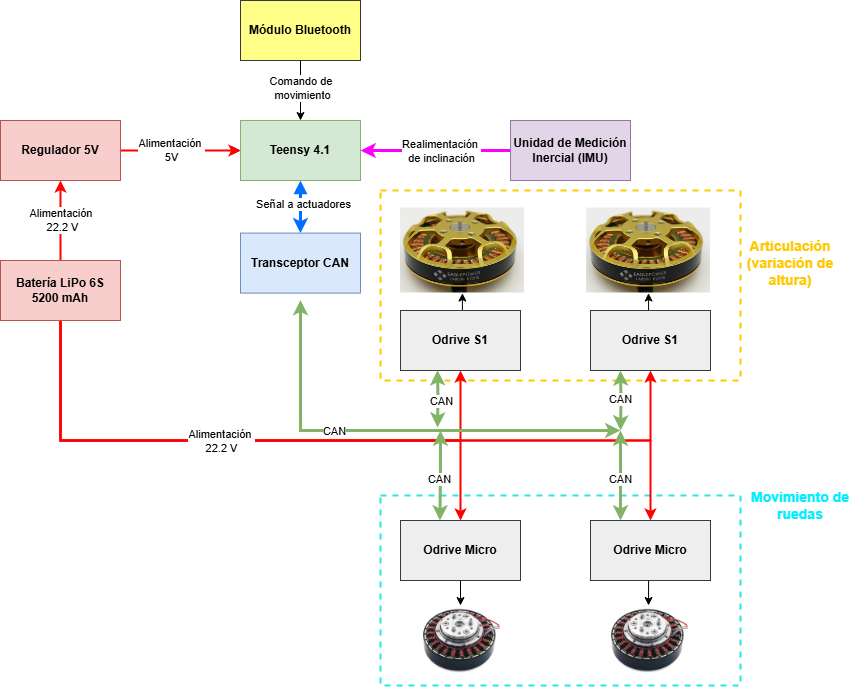

The diagram above was exported from draw.io. Its source (the exported page's mxGraphModel, read from the mxfile embedded in the PNG):
<mxGraphModel dx="1042" dy="534" grid="1" gridSize="10" guides="1" tooltips="1" connect="1" arrows="1" fold="1" page="1" pageScale="1" pageWidth="827" pageHeight="1169" math="0" shadow="0">
  <root>
    <mxCell id="0" />
    <mxCell id="1" parent="0" />
    <mxCell id="_uc5r7Z8Hw6pOw7vXRwN-44" value="" style="rounded=0;whiteSpace=wrap;html=1;fillColor=none;dashed=1;strokeWidth=2;strokeColor=#2ae5e2;" parent="1" vertex="1">
      <mxGeometry x="480" y="585" width="360" height="190" as="geometry" />
    </mxCell>
    <mxCell id="_uc5r7Z8Hw6pOw7vXRwN-43" value="" style="rounded=0;whiteSpace=wrap;html=1;fillColor=none;dashed=1;strokeWidth=2;strokeColor=#ffc800;" parent="1" vertex="1">
      <mxGeometry x="480" y="280" width="360" height="190" as="geometry" />
    </mxCell>
    <mxCell id="_uc5r7Z8Hw6pOw7vXRwN-32" style="edgeStyle=orthogonalEdgeStyle;rounded=0;orthogonalLoop=1;jettySize=auto;html=1;exitX=0.5;exitY=1;exitDx=0;exitDy=0;entryX=0.5;entryY=0;entryDx=0;entryDy=0;strokeColor=#006eff;strokeWidth=3;startArrow=block;startFill=1;" parent="1" source="_uc5r7Z8Hw6pOw7vXRwN-1" target="_uc5r7Z8Hw6pOw7vXRwN-2" edge="1">
      <mxGeometry relative="1" as="geometry" />
    </mxCell>
    <mxCell id="_uc5r7Z8Hw6pOw7vXRwN-33" value="Señal a actuadores" style="edgeLabel;html=1;align=center;verticalAlign=middle;resizable=0;points=[];" parent="_uc5r7Z8Hw6pOw7vXRwN-32" connectable="0" vertex="1">
      <mxGeometry x="-0.11" y="2" relative="1" as="geometry">
        <mxPoint as="offset" />
      </mxGeometry>
    </mxCell>
    <mxCell id="_uc5r7Z8Hw6pOw7vXRwN-1" value="Teensy 4.1" style="rounded=0;whiteSpace=wrap;html=1;fillColor=#d5e8d4;strokeColor=#82b366;fontStyle=1" parent="1" vertex="1">
      <mxGeometry x="340" y="210" width="120" height="60" as="geometry" />
    </mxCell>
    <mxCell id="_uc5r7Z8Hw6pOw7vXRwN-2" value="Transceptor CAN" style="rounded=0;whiteSpace=wrap;html=1;fillColor=#dae8fc;strokeColor=#6c8ebf;fontStyle=1" parent="1" vertex="1">
      <mxGeometry x="340" y="322.59" width="120" height="60" as="geometry" />
    </mxCell>
    <mxCell id="_uc5r7Z8Hw6pOw7vXRwN-11" style="edgeStyle=orthogonalEdgeStyle;rounded=0;orthogonalLoop=1;jettySize=auto;html=1;exitX=1;exitY=0.5;exitDx=0;exitDy=0;entryX=0;entryY=0.5;entryDx=0;entryDy=0;" parent="1" source="_uc5r7Z8Hw6pOw7vXRwN-3" target="_uc5r7Z8Hw6pOw7vXRwN-1" edge="1">
      <mxGeometry relative="1" as="geometry" />
    </mxCell>
    <mxCell id="_uc5r7Z8Hw6pOw7vXRwN-12" value="" style="edgeStyle=orthogonalEdgeStyle;rounded=0;orthogonalLoop=1;jettySize=auto;html=1;strokeColor=#ff0000;strokeWidth=2;align=center;verticalAlign=middle;fontFamily=Helvetica;fontSize=11;fontColor=default;labelBackgroundColor=default;endArrow=classic;" parent="1" source="_uc5r7Z8Hw6pOw7vXRwN-3" target="_uc5r7Z8Hw6pOw7vXRwN-1" edge="1">
      <mxGeometry relative="1" as="geometry" />
    </mxCell>
    <mxCell id="_uc5r7Z8Hw6pOw7vXRwN-13" value="Alimentación&amp;nbsp;&lt;div&gt;5V&lt;/div&gt;" style="edgeLabel;html=1;align=center;verticalAlign=middle;resizable=0;points=[];rounded=0;strokeColor=#ff0000;strokeWidth=2;fontFamily=Helvetica;fontSize=11;fontColor=default;labelBackgroundColor=default;" parent="_uc5r7Z8Hw6pOw7vXRwN-12" connectable="0" vertex="1">
      <mxGeometry x="-0.17" y="1" relative="1" as="geometry">
        <mxPoint as="offset" />
      </mxGeometry>
    </mxCell>
    <mxCell id="_uc5r7Z8Hw6pOw7vXRwN-3" value="Regulador 5V" style="rounded=0;whiteSpace=wrap;html=1;fillColor=#f8cecc;strokeColor=#b85450;fontStyle=1" parent="1" vertex="1">
      <mxGeometry x="100" y="210" width="120" height="60" as="geometry" />
    </mxCell>
    <mxCell id="_uc5r7Z8Hw6pOw7vXRwN-9" style="edgeStyle=orthogonalEdgeStyle;rounded=0;orthogonalLoop=1;jettySize=auto;html=1;exitX=0;exitY=0.5;exitDx=0;exitDy=0;entryX=1;entryY=0.5;entryDx=0;entryDy=0;strokeColor=#fb00ff;strokeWidth=3;" parent="1" source="_uc5r7Z8Hw6pOw7vXRwN-4" target="_uc5r7Z8Hw6pOw7vXRwN-1" edge="1">
      <mxGeometry relative="1" as="geometry" />
    </mxCell>
    <mxCell id="_uc5r7Z8Hw6pOw7vXRwN-10" value="Realimentación&amp;nbsp;&lt;div&gt;de inclinación&lt;/div&gt;" style="edgeLabel;html=1;align=center;verticalAlign=middle;resizable=0;points=[];" parent="_uc5r7Z8Hw6pOw7vXRwN-9" connectable="0" vertex="1">
      <mxGeometry x="0.0844" y="-1" relative="1" as="geometry">
        <mxPoint x="11" y="1" as="offset" />
      </mxGeometry>
    </mxCell>
    <mxCell id="_uc5r7Z8Hw6pOw7vXRwN-4" value="Unidad de Medición Inercial (IMU)" style="rounded=0;whiteSpace=wrap;html=1;fillColor=#e1d5e7;strokeColor=#9673a6;fontStyle=1" parent="1" vertex="1">
      <mxGeometry x="610" y="210" width="120" height="60" as="geometry" />
    </mxCell>
    <mxCell id="_uc5r7Z8Hw6pOw7vXRwN-35" style="edgeStyle=orthogonalEdgeStyle;rounded=0;orthogonalLoop=1;jettySize=auto;html=1;exitX=0.5;exitY=0;exitDx=0;exitDy=0;entryX=0.5;entryY=1;entryDx=0;entryDy=0;" parent="1" source="_uc5r7Z8Hw6pOw7vXRwN-5" target="_uc5r7Z8Hw6pOw7vXRwN-34" edge="1">
      <mxGeometry relative="1" as="geometry" />
    </mxCell>
    <mxCell id="_uc5r7Z8Hw6pOw7vXRwN-5" value="Odrive S1" style="rounded=0;whiteSpace=wrap;html=1;fillColor=#eeeeee;strokeColor=#36393d;fontStyle=1" parent="1" vertex="1">
      <mxGeometry x="500" y="400" width="120" height="60" as="geometry" />
    </mxCell>
    <mxCell id="_uc5r7Z8Hw6pOw7vXRwN-37" style="edgeStyle=orthogonalEdgeStyle;rounded=0;orthogonalLoop=1;jettySize=auto;html=1;exitX=0.5;exitY=0;exitDx=0;exitDy=0;entryX=0.5;entryY=1;entryDx=0;entryDy=0;" parent="1" source="_uc5r7Z8Hw6pOw7vXRwN-6" target="_uc5r7Z8Hw6pOw7vXRwN-36" edge="1">
      <mxGeometry relative="1" as="geometry" />
    </mxCell>
    <mxCell id="_uc5r7Z8Hw6pOw7vXRwN-6" value="Odrive S1" style="rounded=0;whiteSpace=wrap;html=1;fillColor=#eeeeee;strokeColor=#36393d;fontStyle=1" parent="1" vertex="1">
      <mxGeometry x="690" y="400" width="120" height="60" as="geometry" />
    </mxCell>
    <mxCell id="_uc5r7Z8Hw6pOw7vXRwN-42" style="edgeStyle=orthogonalEdgeStyle;rounded=0;orthogonalLoop=1;jettySize=auto;html=1;exitX=0.5;exitY=1;exitDx=0;exitDy=0;entryX=0.5;entryY=0;entryDx=0;entryDy=0;" parent="1" source="_uc5r7Z8Hw6pOw7vXRwN-7" target="_uc5r7Z8Hw6pOw7vXRwN-40" edge="1">
      <mxGeometry relative="1" as="geometry" />
    </mxCell>
    <mxCell id="_uc5r7Z8Hw6pOw7vXRwN-7" value="Odrive Micro" style="rounded=0;whiteSpace=wrap;html=1;fillColor=#eeeeee;strokeColor=#36393d;fontStyle=1" parent="1" vertex="1">
      <mxGeometry x="690" y="610" width="120" height="60" as="geometry" />
    </mxCell>
    <mxCell id="_uc5r7Z8Hw6pOw7vXRwN-41" style="edgeStyle=orthogonalEdgeStyle;rounded=0;orthogonalLoop=1;jettySize=auto;html=1;exitX=0.5;exitY=1;exitDx=0;exitDy=0;entryX=0.5;entryY=0;entryDx=0;entryDy=0;" parent="1" source="_uc5r7Z8Hw6pOw7vXRwN-8" target="_uc5r7Z8Hw6pOw7vXRwN-38" edge="1">
      <mxGeometry relative="1" as="geometry" />
    </mxCell>
    <mxCell id="_uc5r7Z8Hw6pOw7vXRwN-8" value="Odrive Micro" style="rounded=0;whiteSpace=wrap;html=1;fillColor=#eeeeee;strokeColor=#36393d;fontStyle=1" parent="1" vertex="1">
      <mxGeometry x="500" y="610" width="120" height="60" as="geometry" />
    </mxCell>
    <mxCell id="_uc5r7Z8Hw6pOw7vXRwN-15" style="edgeStyle=orthogonalEdgeStyle;rounded=0;orthogonalLoop=1;jettySize=auto;html=1;exitX=0.5;exitY=0;exitDx=0;exitDy=0;entryX=0.5;entryY=1;entryDx=0;entryDy=0;strokeColor=#ff0000;strokeWidth=2;" parent="1" source="_uc5r7Z8Hw6pOw7vXRwN-14" target="_uc5r7Z8Hw6pOw7vXRwN-3" edge="1">
      <mxGeometry relative="1" as="geometry" />
    </mxCell>
    <mxCell id="_uc5r7Z8Hw6pOw7vXRwN-16" value="Alimentación&amp;nbsp;&lt;div&gt;22.2 V&lt;/div&gt;" style="edgeLabel;html=1;align=center;verticalAlign=middle;resizable=0;points=[];" parent="_uc5r7Z8Hw6pOw7vXRwN-15" connectable="0" vertex="1">
      <mxGeometry x="0.02" y="-1" relative="1" as="geometry">
        <mxPoint as="offset" />
      </mxGeometry>
    </mxCell>
    <mxCell id="_uc5r7Z8Hw6pOw7vXRwN-17" style="edgeStyle=orthogonalEdgeStyle;rounded=0;orthogonalLoop=1;jettySize=auto;html=1;exitX=0.5;exitY=1;exitDx=0;exitDy=0;entryX=0.5;entryY=1;entryDx=0;entryDy=0;strokeColor=#ff0000;strokeWidth=2;align=center;verticalAlign=middle;fontFamily=Helvetica;fontSize=11;fontColor=default;labelBackgroundColor=default;endArrow=classic;" parent="1" source="_uc5r7Z8Hw6pOw7vXRwN-14" target="_uc5r7Z8Hw6pOw7vXRwN-5" edge="1">
      <mxGeometry relative="1" as="geometry">
        <Array as="points">
          <mxPoint x="160" y="530" />
          <mxPoint x="560" y="530" />
        </Array>
      </mxGeometry>
    </mxCell>
    <mxCell id="_uc5r7Z8Hw6pOw7vXRwN-20" style="edgeStyle=orthogonalEdgeStyle;rounded=0;orthogonalLoop=1;jettySize=auto;html=1;exitX=0.5;exitY=1;exitDx=0;exitDy=0;entryX=0.5;entryY=0;entryDx=0;entryDy=0;strokeColor=#ff0000;strokeWidth=2;align=center;verticalAlign=middle;fontFamily=Helvetica;fontSize=11;fontColor=default;labelBackgroundColor=default;endArrow=classic;" parent="1" source="_uc5r7Z8Hw6pOw7vXRwN-14" target="_uc5r7Z8Hw6pOw7vXRwN-8" edge="1">
      <mxGeometry relative="1" as="geometry">
        <Array as="points">
          <mxPoint x="160" y="530" />
          <mxPoint x="560" y="530" />
        </Array>
      </mxGeometry>
    </mxCell>
    <mxCell id="_uc5r7Z8Hw6pOw7vXRwN-21" style="edgeStyle=orthogonalEdgeStyle;rounded=0;orthogonalLoop=1;jettySize=auto;html=1;exitX=0.5;exitY=1;exitDx=0;exitDy=0;entryX=0.5;entryY=1;entryDx=0;entryDy=0;strokeColor=#ff0000;strokeWidth=2;align=center;verticalAlign=middle;fontFamily=Helvetica;fontSize=11;fontColor=default;labelBackgroundColor=default;endArrow=classic;" parent="1" source="_uc5r7Z8Hw6pOw7vXRwN-14" target="_uc5r7Z8Hw6pOw7vXRwN-6" edge="1">
      <mxGeometry relative="1" as="geometry">
        <Array as="points">
          <mxPoint x="160" y="530" />
          <mxPoint x="750" y="530" />
        </Array>
      </mxGeometry>
    </mxCell>
    <mxCell id="_uc5r7Z8Hw6pOw7vXRwN-22" style="edgeStyle=orthogonalEdgeStyle;rounded=0;orthogonalLoop=1;jettySize=auto;html=1;exitX=0.5;exitY=1;exitDx=0;exitDy=0;entryX=0.5;entryY=0;entryDx=0;entryDy=0;strokeColor=#ff0000;strokeWidth=2;align=center;verticalAlign=middle;fontFamily=Helvetica;fontSize=11;fontColor=default;labelBackgroundColor=default;endArrow=classic;" parent="1" source="_uc5r7Z8Hw6pOw7vXRwN-14" target="_uc5r7Z8Hw6pOw7vXRwN-7" edge="1">
      <mxGeometry relative="1" as="geometry">
        <Array as="points">
          <mxPoint x="160" y="530" />
          <mxPoint x="750" y="530" />
        </Array>
      </mxGeometry>
    </mxCell>
    <mxCell id="_uc5r7Z8Hw6pOw7vXRwN-23" value="Alimentación&amp;nbsp;&lt;div&gt;22.2 V&lt;/div&gt;" style="edgeLabel;html=1;align=center;verticalAlign=middle;resizable=0;points=[];rounded=0;strokeColor=#ff0000;strokeWidth=2;fontFamily=Helvetica;fontSize=11;fontColor=default;labelBackgroundColor=default;" parent="_uc5r7Z8Hw6pOw7vXRwN-22" connectable="0" vertex="1">
      <mxGeometry x="-0.9194" y="-1" relative="1" as="geometry">
        <mxPoint x="161" y="88" as="offset" />
      </mxGeometry>
    </mxCell>
    <mxCell id="_uc5r7Z8Hw6pOw7vXRwN-14" value="Batería LiPo 6S 5200 mAh" style="rounded=0;whiteSpace=wrap;html=1;fillColor=#f8cecc;strokeColor=#b85450;fontStyle=1" parent="1" vertex="1">
      <mxGeometry x="100" y="350" width="120" height="60" as="geometry" />
    </mxCell>
    <mxCell id="_uc5r7Z8Hw6pOw7vXRwN-34" value="" style="shape=image;verticalLabelPosition=bottom;labelBackgroundColor=default;verticalAlign=top;aspect=fixed;imageAspect=0;image=https://ae01.alicdn.com/kf/S178fb73155ad43e9be99f986dec05640Q.jpg_640x640q90.jpg;clipPath=inset(15.5% 7.33% 7.5% 18%);" parent="1" vertex="1">
      <mxGeometry x="500" y="297.40999999999997" width="123.89" height="85.18" as="geometry" />
    </mxCell>
    <mxCell id="_uc5r7Z8Hw6pOw7vXRwN-36" value="" style="shape=image;verticalLabelPosition=bottom;labelBackgroundColor=default;verticalAlign=top;aspect=fixed;imageAspect=0;image=https://ae01.alicdn.com/kf/S178fb73155ad43e9be99f986dec05640Q.jpg_640x640q90.jpg;clipPath=inset(15.5% 7.33% 7.5% 18%);" parent="1" vertex="1">
      <mxGeometry x="686.11" y="297.40999999999997" width="123.89" height="85.18" as="geometry" />
    </mxCell>
    <mxCell id="_uc5r7Z8Hw6pOw7vXRwN-38" value="" style="shape=image;verticalLabelPosition=bottom;labelBackgroundColor=default;verticalAlign=top;aspect=fixed;imageAspect=0;image=https://ae01.alicdn.com/kf/Sf27bec1ed9e7418caa20236163fbbd27L.jpg;clipPath=inset(21% 6% 21.67% 7.78%);" parent="1" vertex="1">
      <mxGeometry x="520.53" y="695" width="78.95" height="70" as="geometry" />
    </mxCell>
    <mxCell id="_uc5r7Z8Hw6pOw7vXRwN-40" value="" style="shape=image;verticalLabelPosition=bottom;labelBackgroundColor=default;verticalAlign=top;aspect=fixed;imageAspect=0;image=https://ae01.alicdn.com/kf/Sf27bec1ed9e7418caa20236163fbbd27L.jpg;clipPath=inset(21% 6% 21.67% 7.78%);" parent="1" vertex="1">
      <mxGeometry x="708.5799999999999" y="695" width="78.95" height="70" as="geometry" />
    </mxCell>
    <mxCell id="_uc5r7Z8Hw6pOw7vXRwN-45" value="Articulación&lt;div&gt;(variación de altura)&lt;/div&gt;" style="text;html=1;align=center;verticalAlign=middle;whiteSpace=wrap;rounded=0;fontFamily=Helvetica;fontSize=14;fontColor=#ffc800;fontStyle=1" parent="1" vertex="1">
      <mxGeometry x="840" y="329.09000000000003" width="100" height="47" as="geometry" />
    </mxCell>
    <mxCell id="_uc5r7Z8Hw6pOw7vXRwN-46" value="Movimiento de ruedas" style="text;html=1;align=center;verticalAlign=middle;whiteSpace=wrap;rounded=0;fontFamily=Helvetica;fontSize=14;fontColor=#00eeff;fontStyle=1" parent="1" vertex="1">
      <mxGeometry x="850" y="571.5" width="100" height="47" as="geometry" />
    </mxCell>
    <mxCell id="_uc5r7Z8Hw6pOw7vXRwN-48" style="edgeStyle=orthogonalEdgeStyle;rounded=0;orthogonalLoop=1;jettySize=auto;html=1;exitX=0.5;exitY=1;exitDx=0;exitDy=0;entryX=0.5;entryY=0;entryDx=0;entryDy=0;" parent="1" source="_uc5r7Z8Hw6pOw7vXRwN-47" target="_uc5r7Z8Hw6pOw7vXRwN-1" edge="1">
      <mxGeometry relative="1" as="geometry" />
    </mxCell>
    <mxCell id="_uc5r7Z8Hw6pOw7vXRwN-49" value="Comando de&amp;nbsp;&lt;div&gt;movimiento&lt;/div&gt;" style="edgeLabel;html=1;align=center;verticalAlign=middle;resizable=0;points=[];" parent="_uc5r7Z8Hw6pOw7vXRwN-48" connectable="0" vertex="1">
      <mxGeometry x="-0.1" y="1" relative="1" as="geometry">
        <mxPoint as="offset" />
      </mxGeometry>
    </mxCell>
    <mxCell id="_uc5r7Z8Hw6pOw7vXRwN-47" value="Módulo Bluetooth" style="rounded=0;whiteSpace=wrap;html=1;fillColor=#ffff88;strokeColor=#36393d;fontStyle=1" parent="1" vertex="1">
      <mxGeometry x="340" y="90" width="120" height="60" as="geometry" />
    </mxCell>
    <mxCell id="2Bvk9BPZbqgn4Rtsyf3h-4" style="edgeStyle=orthogonalEdgeStyle;rounded=0;orthogonalLoop=1;jettySize=auto;html=1;fillColor=#d5e8d4;strokeColor=#82b366;strokeWidth=3;startArrow=classic;startFill=1;exitX=0.5;exitY=1;exitDx=0;exitDy=0;endArrow=classic;endFill=1;" parent="1" edge="1">
      <mxGeometry relative="1" as="geometry">
        <mxPoint x="400" y="389.5899999999999" as="sourcePoint" />
        <mxPoint x="720" y="520" as="targetPoint" />
        <Array as="points">
          <mxPoint x="400" y="520" />
        </Array>
      </mxGeometry>
    </mxCell>
    <mxCell id="2Bvk9BPZbqgn4Rtsyf3h-5" value="CAN" style="edgeLabel;html=1;align=center;verticalAlign=middle;resizable=0;points=[];" parent="2Bvk9BPZbqgn4Rtsyf3h-4" connectable="0" vertex="1">
      <mxGeometry x="0.1375" relative="1" as="geometry">
        <mxPoint x="-92" as="offset" />
      </mxGeometry>
    </mxCell>
    <mxCell id="2Bvk9BPZbqgn4Rtsyf3h-8" style="edgeStyle=orthogonalEdgeStyle;rounded=0;orthogonalLoop=1;jettySize=auto;html=1;entryX=0.308;entryY=0.995;entryDx=0;entryDy=0;strokeColor=#82b366;strokeWidth=3;align=center;verticalAlign=middle;fontFamily=Helvetica;fontSize=11;fontColor=default;labelBackgroundColor=default;endArrow=classic;fillColor=#d5e8d4;endFill=1;startArrow=classic;startFill=1;entryPerimeter=0;" parent="1" target="_uc5r7Z8Hw6pOw7vXRwN-5" edge="1">
      <mxGeometry relative="1" as="geometry">
        <mxPoint x="537" y="517" as="sourcePoint" />
        <mxPoint x="537.0799999999999" y="464.41999999999996" as="targetPoint" />
      </mxGeometry>
    </mxCell>
    <mxCell id="2Bvk9BPZbqgn4Rtsyf3h-9" style="edgeStyle=orthogonalEdgeStyle;rounded=0;orthogonalLoop=1;jettySize=auto;html=1;entryX=0.25;entryY=1;entryDx=0;entryDy=0;strokeColor=#82b366;strokeWidth=3;align=center;verticalAlign=middle;fontFamily=Helvetica;fontSize=11;fontColor=default;labelBackgroundColor=default;endArrow=classic;fillColor=#d5e8d4;endFill=1;startArrow=classic;startFill=1;" parent="1" target="_uc5r7Z8Hw6pOw7vXRwN-6" edge="1">
      <mxGeometry relative="1" as="geometry">
        <mxPoint x="720" y="520" as="sourcePoint" />
        <mxPoint x="720" y="467" as="targetPoint" />
      </mxGeometry>
    </mxCell>
    <mxCell id="2Bvk9BPZbqgn4Rtsyf3h-10" value="CAN" style="edgeLabel;html=1;align=center;verticalAlign=middle;resizable=0;points=[];" parent="1" connectable="0" vertex="1">
      <mxGeometry x="540" y="490" as="geometry" />
    </mxCell>
    <mxCell id="2Bvk9BPZbqgn4Rtsyf3h-11" value="CAN" style="edgeLabel;html=1;align=center;verticalAlign=middle;resizable=0;points=[];" parent="1" connectable="0" vertex="1">
      <mxGeometry x="630" y="460" as="geometry">
        <mxPoint x="89" y="28" as="offset" />
      </mxGeometry>
    </mxCell>
    <mxCell id="2Bvk9BPZbqgn4Rtsyf3h-12" style="edgeStyle=orthogonalEdgeStyle;rounded=0;orthogonalLoop=1;jettySize=auto;html=1;strokeColor=#82b366;strokeWidth=3;align=center;verticalAlign=middle;fontFamily=Helvetica;fontSize=11;fontColor=default;labelBackgroundColor=default;endArrow=classic;fillColor=#d5e8d4;endFill=1;startArrow=classic;startFill=1;" parent="1" edge="1">
      <mxGeometry relative="1" as="geometry">
        <mxPoint x="720" y="610" as="sourcePoint" />
        <mxPoint x="720" y="520" as="targetPoint" />
      </mxGeometry>
    </mxCell>
    <mxCell id="2Bvk9BPZbqgn4Rtsyf3h-13" value="CAN" style="edgeLabel;html=1;align=center;verticalAlign=middle;resizable=0;points=[];" parent="1" connectable="0" vertex="1">
      <mxGeometry x="630" y="540" as="geometry">
        <mxPoint x="89" y="28" as="offset" />
      </mxGeometry>
    </mxCell>
    <mxCell id="2Bvk9BPZbqgn4Rtsyf3h-14" style="edgeStyle=orthogonalEdgeStyle;rounded=0;orthogonalLoop=1;jettySize=auto;html=1;strokeColor=#82b366;strokeWidth=3;align=center;verticalAlign=middle;fontFamily=Helvetica;fontSize=11;fontColor=default;labelBackgroundColor=default;endArrow=classic;fillColor=#d5e8d4;endFill=1;startArrow=classic;startFill=1;" parent="1" edge="1">
      <mxGeometry relative="1" as="geometry">
        <mxPoint x="539.4300000000001" y="610" as="sourcePoint" />
        <mxPoint x="540" y="520" as="targetPoint" />
      </mxGeometry>
    </mxCell>
    <mxCell id="2Bvk9BPZbqgn4Rtsyf3h-15" value="CAN" style="edgeLabel;html=1;align=center;verticalAlign=middle;resizable=0;points=[];" parent="1" connectable="0" vertex="1">
      <mxGeometry x="449.43" y="540" as="geometry">
        <mxPoint x="89" y="28" as="offset" />
      </mxGeometry>
    </mxCell>
  </root>
</mxGraphModel>